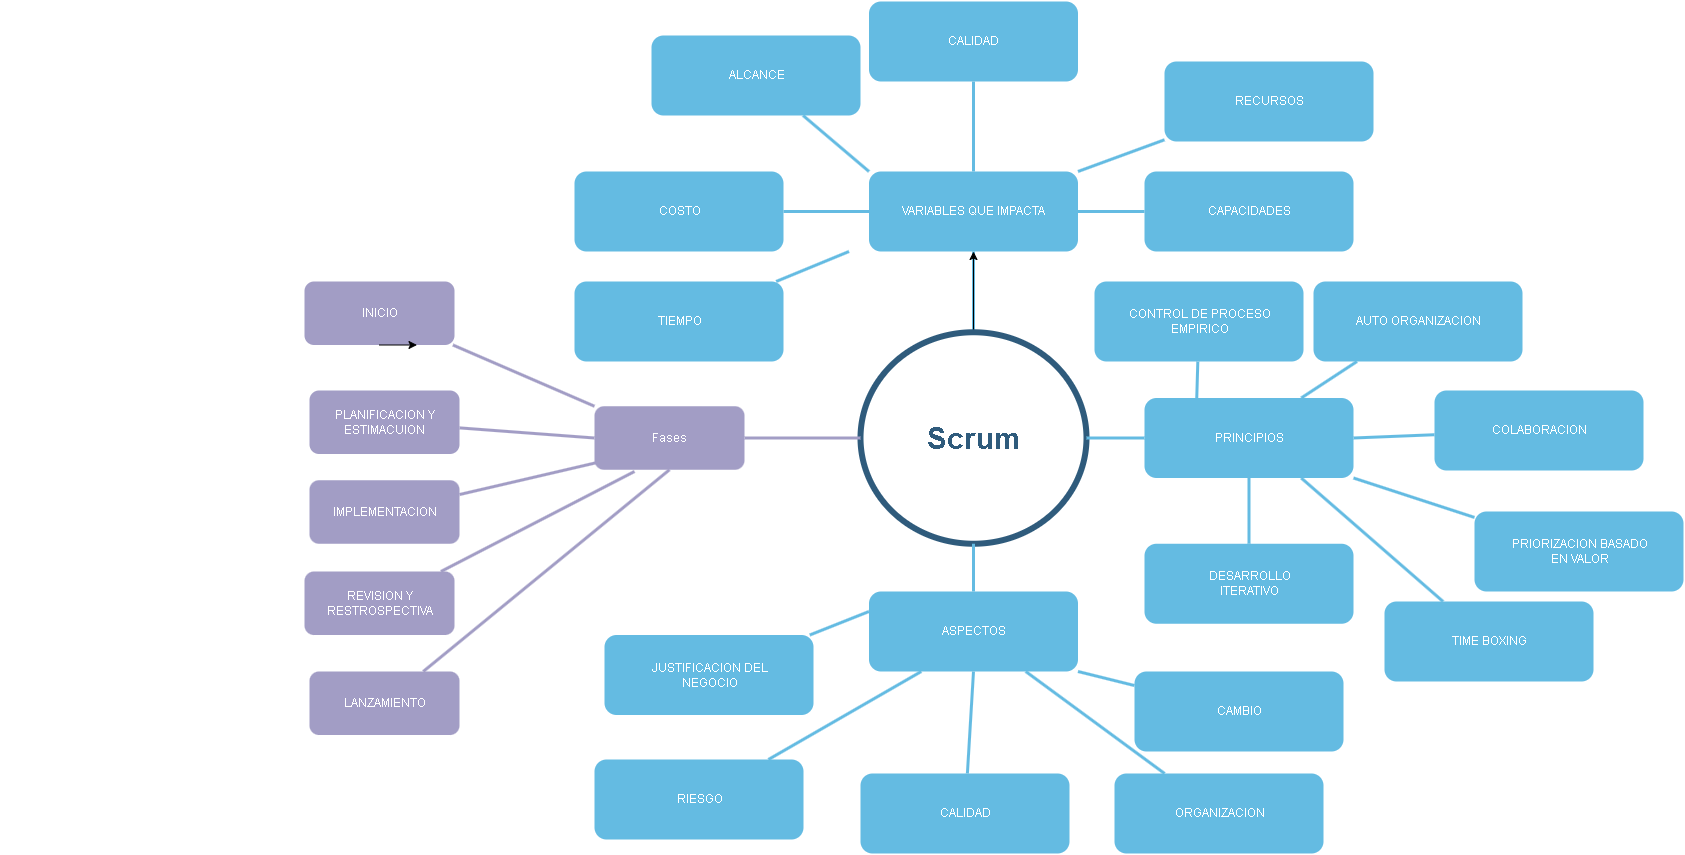

The diagram above was exported from draw.io. Its source (the exported page's mxGraphModel, read from the mxfile embedded in the PNG):
<mxGraphModel dx="1257" dy="691" grid="1" gridSize="10" guides="1" tooltips="1" connect="1" arrows="1" fold="1" page="1" pageScale="1" pageWidth="1169" pageHeight="827" background="none" math="0" shadow="0">
  <root>
    <mxCell id="0" />
    <mxCell id="1" parent="0" />
    <mxCell id="1372" value="VARIABLES QUE IMPACTA" style="rounded=1;fillColor=#64BBE2;strokeColor=none;strokeWidth=3;shadow=0;html=1;fontColor=#FFFFFF;" parent="1" vertex="1">
      <mxGeometry x="1004.5" y="470" width="209" height="80" as="geometry" />
    </mxCell>
    <mxCell id="1384" value="" style="edgeStyle=none;endArrow=none;strokeWidth=3;strokeColor=#64BBE2;html=1;exitX=0.5;exitY=0;exitDx=0;exitDy=0;" parent="1" source="1515" target="1372" edge="1">
      <mxGeometry x="-221.5" y="56.5" width="100" height="100" as="geometry">
        <mxPoint x="1103.1399973721223" y="440.0833771312973" as="sourcePoint" />
        <mxPoint x="-121.5" y="56.5" as="targetPoint" />
      </mxGeometry>
    </mxCell>
    <mxCell id="xq34KDnzy14Qq8nctA6c-1594" value="" style="edgeStyle=orthogonalEdgeStyle;rounded=0;orthogonalLoop=1;jettySize=auto;html=1;" edge="1" parent="1" source="1515" target="1372">
      <mxGeometry relative="1" as="geometry" />
    </mxCell>
    <mxCell id="1515" value="Scrum" style="ellipse;whiteSpace=wrap;html=1;shadow=0;fontFamily=Helvetica;fontSize=30;fontColor=#2F5B7C;align=center;strokeColor=#2F5B7C;strokeWidth=6;fillColor=#FFFFFF;fontStyle=1;gradientColor=none;" parent="1" vertex="1">
      <mxGeometry x="996" y="630.75" width="226" height="211.5" as="geometry" />
    </mxCell>
    <mxCell id="1527" value="Fases" style="rounded=1;fillColor=#a29dc5;strokeColor=none;strokeWidth=3;shadow=0;html=1;fontColor=#FFFFFF;" parent="1" vertex="1">
      <mxGeometry x="730" y="704.75" width="150" height="63.5" as="geometry" />
    </mxCell>
    <mxCell id="1539" value="" style="edgeStyle=none;endArrow=none;strokeWidth=3;strokeColor=#A29DC5;html=1;exitX=0;exitY=0.5;exitDx=0;exitDy=0;" parent="1" source="1515" target="1527" edge="1">
      <mxGeometry x="-1498" y="-303.5" width="100" height="100" as="geometry">
        <mxPoint x="312.614129265791" y="790.0626139198162" as="sourcePoint" />
        <mxPoint x="-1398" y="-303.5" as="targetPoint" />
      </mxGeometry>
    </mxCell>
    <mxCell id="1542" style="edgeStyle=none;rounded=0;html=1;exitX=0.5;exitY=1;endArrow=none;endFill=0;jettySize=auto;orthogonalLoop=1;strokeColor=#736CA8;strokeWidth=2;fillColor=#64bbe2;fontSize=20;fontColor=#23445D;" parent="1" edge="1">
      <mxGeometry relative="1" as="geometry">
        <mxPoint x="137" y="771.5" as="sourcePoint" />
        <mxPoint x="137" y="771.5" as="targetPoint" />
      </mxGeometry>
    </mxCell>
    <mxCell id="xq34KDnzy14Qq8nctA6c-1542" value="PRINCIPIOS" style="rounded=1;fillColor=#64BBE2;strokeColor=none;strokeWidth=3;shadow=0;html=1;fontColor=#FFFFFF;" vertex="1" parent="1">
      <mxGeometry x="1280" y="696.5" width="209" height="80" as="geometry" />
    </mxCell>
    <mxCell id="xq34KDnzy14Qq8nctA6c-1543" value="" style="edgeStyle=none;endArrow=none;strokeWidth=3;strokeColor=#64BBE2;html=1;exitX=1;exitY=0.5;exitDx=0;exitDy=0;" edge="1" parent="1" target="xq34KDnzy14Qq8nctA6c-1542" source="1515">
      <mxGeometry x="94" y="291.25" width="100" height="100" as="geometry">
        <mxPoint x="1424.5" y="865.75" as="sourcePoint" />
        <mxPoint x="194" y="291.25" as="targetPoint" />
      </mxGeometry>
    </mxCell>
    <mxCell id="xq34KDnzy14Qq8nctA6c-1545" value="ASPECTOS" style="rounded=1;fillColor=#64BBE2;strokeColor=none;strokeWidth=3;shadow=0;html=1;fontColor=#FFFFFF;" vertex="1" parent="1">
      <mxGeometry x="1004.5" y="890" width="209" height="80" as="geometry" />
    </mxCell>
    <mxCell id="xq34KDnzy14Qq8nctA6c-1546" value="" style="edgeStyle=none;endArrow=none;strokeWidth=3;strokeColor=#64BBE2;html=1;exitX=0.5;exitY=1;exitDx=0;exitDy=0;" edge="1" parent="1" target="xq34KDnzy14Qq8nctA6c-1545" source="1515">
      <mxGeometry x="-98" y="474.75" width="100" height="100" as="geometry">
        <mxPoint x="1100" y="850" as="sourcePoint" />
        <mxPoint x="2" y="474.75" as="targetPoint" />
      </mxGeometry>
    </mxCell>
    <mxCell id="xq34KDnzy14Qq8nctA6c-1547" value="CALIDAD" style="rounded=1;fillColor=#64BBE2;strokeColor=none;strokeWidth=3;shadow=0;html=1;fontColor=#FFFFFF;" vertex="1" parent="1">
      <mxGeometry x="996" y="1072" width="209" height="80" as="geometry" />
    </mxCell>
    <mxCell id="xq34KDnzy14Qq8nctA6c-1548" value="" style="edgeStyle=none;endArrow=none;strokeWidth=3;strokeColor=#64BBE2;html=1;exitX=0.5;exitY=1;exitDx=0;exitDy=0;" edge="1" parent="1" target="xq34KDnzy14Qq8nctA6c-1547" source="xq34KDnzy14Qq8nctA6c-1545">
      <mxGeometry x="-98" y="622.75" width="100" height="100" as="geometry">
        <mxPoint x="1109" y="990" as="sourcePoint" />
        <mxPoint x="2" y="622.75" as="targetPoint" />
      </mxGeometry>
    </mxCell>
    <mxCell id="xq34KDnzy14Qq8nctA6c-1549" value="DESARROLLO&lt;br&gt;ITERATIVO" style="rounded=1;fillColor=#64BBE2;strokeColor=none;strokeWidth=3;shadow=0;html=1;fontColor=#FFFFFF;" vertex="1" parent="1">
      <mxGeometry x="1280" y="842.25" width="209" height="80" as="geometry" />
    </mxCell>
    <mxCell id="xq34KDnzy14Qq8nctA6c-1550" value="" style="edgeStyle=none;endArrow=none;strokeWidth=3;strokeColor=#64BBE2;html=1;exitX=0.5;exitY=1;exitDx=0;exitDy=0;" edge="1" parent="1" target="xq34KDnzy14Qq8nctA6c-1549" source="xq34KDnzy14Qq8nctA6c-1542">
      <mxGeometry x="104" y="424.75" width="100" height="100" as="geometry">
        <mxPoint x="1232" y="870.5" as="sourcePoint" />
        <mxPoint x="204" y="424.75" as="targetPoint" />
      </mxGeometry>
    </mxCell>
    <mxCell id="xq34KDnzy14Qq8nctA6c-1551" value="INICIO" style="rounded=1;fillColor=#a29dc5;strokeColor=none;strokeWidth=3;shadow=0;html=1;fontColor=#FFFFFF;" vertex="1" parent="1">
      <mxGeometry x="440" y="580" width="150" height="63.5" as="geometry" />
    </mxCell>
    <mxCell id="xq34KDnzy14Qq8nctA6c-1552" value="" style="edgeStyle=none;endArrow=none;strokeWidth=3;strokeColor=#A29DC5;html=1;exitX=0;exitY=0;exitDx=0;exitDy=0;" edge="1" parent="1" target="xq34KDnzy14Qq8nctA6c-1551" source="1527">
      <mxGeometry x="-1808" y="-398.25" width="100" height="100" as="geometry">
        <mxPoint x="805" y="642" as="sourcePoint" />
        <mxPoint x="-1708" y="-398.25" as="targetPoint" />
      </mxGeometry>
    </mxCell>
    <mxCell id="xq34KDnzy14Qq8nctA6c-1553" value="PLANIFICACION Y&lt;br&gt;ESTIMACUION" style="rounded=1;fillColor=#a29dc5;strokeColor=none;strokeWidth=3;shadow=0;html=1;fontColor=#FFFFFF;" vertex="1" parent="1">
      <mxGeometry x="445" y="689" width="150" height="63.5" as="geometry" />
    </mxCell>
    <mxCell id="xq34KDnzy14Qq8nctA6c-1554" value="" style="edgeStyle=none;endArrow=none;strokeWidth=3;strokeColor=#A29DC5;html=1;exitX=0;exitY=0.5;exitDx=0;exitDy=0;" edge="1" parent="1" target="xq34KDnzy14Qq8nctA6c-1553" source="1527">
      <mxGeometry x="-1828" y="-319.25" width="100" height="100" as="geometry">
        <mxPoint x="720" y="736.5" as="sourcePoint" />
        <mxPoint x="-1728" y="-319.25" as="targetPoint" />
      </mxGeometry>
    </mxCell>
    <mxCell id="xq34KDnzy14Qq8nctA6c-1557" value="LANZAMIENTO" style="rounded=1;fillColor=#a29dc5;strokeColor=none;strokeWidth=3;shadow=0;html=1;fontColor=#FFFFFF;" vertex="1" parent="1">
      <mxGeometry x="445" y="970" width="150" height="63.5" as="geometry" />
    </mxCell>
    <mxCell id="xq34KDnzy14Qq8nctA6c-1558" value="" style="edgeStyle=none;endArrow=none;strokeWidth=3;strokeColor=#A29DC5;html=1;exitX=0.5;exitY=1;exitDx=0;exitDy=0;" edge="1" parent="1" target="xq34KDnzy14Qq8nctA6c-1557" source="1527">
      <mxGeometry x="-1818" y="-309.25" width="100" height="100" as="geometry">
        <mxPoint x="740" y="747" as="sourcePoint" />
        <mxPoint x="-1718" y="-309.25" as="targetPoint" />
      </mxGeometry>
    </mxCell>
    <mxCell id="xq34KDnzy14Qq8nctA6c-1559" value="IMPLEMENTACION" style="rounded=1;fillColor=#a29dc5;strokeColor=none;strokeWidth=3;shadow=0;html=1;fontColor=#FFFFFF;" vertex="1" parent="1">
      <mxGeometry x="445" y="778.75" width="150" height="63.5" as="geometry" />
    </mxCell>
    <mxCell id="xq34KDnzy14Qq8nctA6c-1560" value="" style="edgeStyle=none;endArrow=none;strokeWidth=3;strokeColor=#A29DC5;html=1;exitX=0;exitY=0.5;exitDx=0;exitDy=0;" edge="1" parent="1" target="xq34KDnzy14Qq8nctA6c-1559">
      <mxGeometry x="-1808" y="-299.25" width="100" height="100" as="geometry">
        <mxPoint x="750" y="757" as="sourcePoint" />
        <mxPoint x="-1708" y="-299.25" as="targetPoint" />
      </mxGeometry>
    </mxCell>
    <mxCell id="xq34KDnzy14Qq8nctA6c-1561" value="REVISION Y&lt;br&gt;RESTROSPECTIVA" style="rounded=1;fillColor=#a29dc5;strokeColor=none;strokeWidth=3;shadow=0;html=1;fontColor=#FFFFFF;" vertex="1" parent="1">
      <mxGeometry x="440" y="870" width="150" height="63.5" as="geometry" />
    </mxCell>
    <mxCell id="xq34KDnzy14Qq8nctA6c-1562" value="" style="edgeStyle=none;endArrow=none;strokeWidth=3;strokeColor=#A29DC5;html=1;" edge="1" parent="1" target="xq34KDnzy14Qq8nctA6c-1561">
      <mxGeometry x="-1823" y="-138.25" width="100" height="100" as="geometry">
        <mxPoint x="770" y="770" as="sourcePoint" />
        <mxPoint x="-1723" y="-138.25" as="targetPoint" />
      </mxGeometry>
    </mxCell>
    <mxCell id="xq34KDnzy14Qq8nctA6c-1563" style="edgeStyle=orthogonalEdgeStyle;rounded=0;orthogonalLoop=1;jettySize=auto;html=1;exitX=0.5;exitY=1;exitDx=0;exitDy=0;entryX=0.75;entryY=1;entryDx=0;entryDy=0;" edge="1" parent="1" source="xq34KDnzy14Qq8nctA6c-1551" target="xq34KDnzy14Qq8nctA6c-1551">
      <mxGeometry relative="1" as="geometry" />
    </mxCell>
    <mxCell id="xq34KDnzy14Qq8nctA6c-1564" value="CAMBIO" style="rounded=1;fillColor=#64BBE2;strokeColor=none;strokeWidth=3;shadow=0;html=1;fontColor=#FFFFFF;" vertex="1" parent="1">
      <mxGeometry x="1270" y="970" width="209" height="80" as="geometry" />
    </mxCell>
    <mxCell id="xq34KDnzy14Qq8nctA6c-1565" value="" style="edgeStyle=none;endArrow=none;strokeWidth=3;strokeColor=#64BBE2;html=1;exitX=1;exitY=1;exitDx=0;exitDy=0;" edge="1" parent="1" target="xq34KDnzy14Qq8nctA6c-1564" source="xq34KDnzy14Qq8nctA6c-1545">
      <mxGeometry x="-88" y="632.75" width="100" height="100" as="geometry">
        <mxPoint x="1119" y="980" as="sourcePoint" />
        <mxPoint x="12" y="632.75" as="targetPoint" />
      </mxGeometry>
    </mxCell>
    <mxCell id="xq34KDnzy14Qq8nctA6c-1566" value="JUSTIFICACION DEL&lt;br&gt;NEGOCIO" style="rounded=1;fillColor=#64BBE2;strokeColor=none;strokeWidth=3;shadow=0;html=1;fontColor=#FFFFFF;" vertex="1" parent="1">
      <mxGeometry x="740" y="933.5" width="209" height="80" as="geometry" />
    </mxCell>
    <mxCell id="xq34KDnzy14Qq8nctA6c-1567" value="" style="edgeStyle=none;endArrow=none;strokeWidth=3;strokeColor=#64BBE2;html=1;exitX=0;exitY=0.25;exitDx=0;exitDy=0;" edge="1" parent="1" target="xq34KDnzy14Qq8nctA6c-1566" source="xq34KDnzy14Qq8nctA6c-1545">
      <mxGeometry x="-78" y="642.75" width="100" height="100" as="geometry">
        <mxPoint x="1129" y="990" as="sourcePoint" />
        <mxPoint x="22" y="642.75" as="targetPoint" />
      </mxGeometry>
    </mxCell>
    <mxCell id="xq34KDnzy14Qq8nctA6c-1568" value="RIESGO" style="rounded=1;fillColor=#64BBE2;strokeColor=none;strokeWidth=3;shadow=0;html=1;fontColor=#FFFFFF;" vertex="1" parent="1">
      <mxGeometry x="730" y="1058" width="209" height="80" as="geometry" />
    </mxCell>
    <mxCell id="xq34KDnzy14Qq8nctA6c-1569" value="" style="edgeStyle=none;endArrow=none;strokeWidth=3;strokeColor=#64BBE2;html=1;exitX=0.25;exitY=1;exitDx=0;exitDy=0;" edge="1" parent="1" target="xq34KDnzy14Qq8nctA6c-1568" source="xq34KDnzy14Qq8nctA6c-1545">
      <mxGeometry x="-68" y="652.75" width="100" height="100" as="geometry">
        <mxPoint x="1139" y="1000" as="sourcePoint" />
        <mxPoint x="32" y="652.75" as="targetPoint" />
      </mxGeometry>
    </mxCell>
    <mxCell id="xq34KDnzy14Qq8nctA6c-1570" value="ORGANIZACION" style="rounded=1;fillColor=#64BBE2;strokeColor=none;strokeWidth=3;shadow=0;html=1;fontColor=#FFFFFF;" vertex="1" parent="1">
      <mxGeometry x="1250" y="1072" width="209" height="80" as="geometry" />
    </mxCell>
    <mxCell id="xq34KDnzy14Qq8nctA6c-1571" value="" style="edgeStyle=none;endArrow=none;strokeWidth=3;strokeColor=#64BBE2;html=1;exitX=0.75;exitY=1;exitDx=0;exitDy=0;" edge="1" parent="1" target="xq34KDnzy14Qq8nctA6c-1570" source="xq34KDnzy14Qq8nctA6c-1545">
      <mxGeometry x="167.5" y="656.75" width="100" height="100" as="geometry">
        <mxPoint x="1374.5" y="1004" as="sourcePoint" />
        <mxPoint x="267.5" y="656.75" as="targetPoint" />
      </mxGeometry>
    </mxCell>
    <mxCell id="xq34KDnzy14Qq8nctA6c-1572" value="TIME BOXING" style="rounded=1;fillColor=#64BBE2;strokeColor=none;strokeWidth=3;shadow=0;html=1;fontColor=#FFFFFF;" vertex="1" parent="1">
      <mxGeometry x="1520" y="900" width="209" height="80" as="geometry" />
    </mxCell>
    <mxCell id="xq34KDnzy14Qq8nctA6c-1573" value="" style="edgeStyle=none;endArrow=none;strokeWidth=3;strokeColor=#64BBE2;html=1;exitX=0.75;exitY=1;exitDx=0;exitDy=0;" edge="1" parent="1" target="xq34KDnzy14Qq8nctA6c-1572" source="xq34KDnzy14Qq8nctA6c-1542">
      <mxGeometry x="114" y="434.75" width="100" height="100" as="geometry">
        <mxPoint x="1395" y="787" as="sourcePoint" />
        <mxPoint x="214" y="434.75" as="targetPoint" />
      </mxGeometry>
    </mxCell>
    <mxCell id="xq34KDnzy14Qq8nctA6c-1574" value="PRIORIZACION BASADO&lt;br&gt;EN VALOR" style="rounded=1;fillColor=#64BBE2;strokeColor=none;strokeWidth=3;shadow=0;html=1;fontColor=#FFFFFF;" vertex="1" parent="1">
      <mxGeometry x="1610" y="810" width="209" height="80" as="geometry" />
    </mxCell>
    <mxCell id="xq34KDnzy14Qq8nctA6c-1575" value="" style="edgeStyle=none;endArrow=none;strokeWidth=3;strokeColor=#64BBE2;html=1;exitX=1;exitY=1;exitDx=0;exitDy=0;" edge="1" parent="1" target="xq34KDnzy14Qq8nctA6c-1574" source="xq34KDnzy14Qq8nctA6c-1542">
      <mxGeometry x="124" y="444.75" width="100" height="100" as="geometry">
        <mxPoint x="1405" y="797" as="sourcePoint" />
        <mxPoint x="224" y="444.75" as="targetPoint" />
      </mxGeometry>
    </mxCell>
    <mxCell id="xq34KDnzy14Qq8nctA6c-1576" value="COLABORACION" style="rounded=1;fillColor=#64BBE2;strokeColor=none;strokeWidth=3;shadow=0;html=1;fontColor=#FFFFFF;" vertex="1" parent="1">
      <mxGeometry x="1570" y="689" width="209" height="80" as="geometry" />
    </mxCell>
    <mxCell id="xq34KDnzy14Qq8nctA6c-1577" value="" style="edgeStyle=none;endArrow=none;strokeWidth=3;strokeColor=#64BBE2;html=1;exitX=1;exitY=0.5;exitDx=0;exitDy=0;" edge="1" parent="1" target="xq34KDnzy14Qq8nctA6c-1576" source="xq34KDnzy14Qq8nctA6c-1542">
      <mxGeometry x="134" y="454.75" width="100" height="100" as="geometry">
        <mxPoint x="1415" y="807" as="sourcePoint" />
        <mxPoint x="234" y="454.75" as="targetPoint" />
      </mxGeometry>
    </mxCell>
    <mxCell id="xq34KDnzy14Qq8nctA6c-1578" value="AUTO ORGANIZACION" style="rounded=1;fillColor=#64BBE2;strokeColor=none;strokeWidth=3;shadow=0;html=1;fontColor=#FFFFFF;" vertex="1" parent="1">
      <mxGeometry x="1449" y="580" width="209" height="80" as="geometry" />
    </mxCell>
    <mxCell id="xq34KDnzy14Qq8nctA6c-1579" value="" style="edgeStyle=none;endArrow=none;strokeWidth=3;strokeColor=#64BBE2;html=1;exitX=0.75;exitY=0;exitDx=0;exitDy=0;" edge="1" parent="1" target="xq34KDnzy14Qq8nctA6c-1578" source="xq34KDnzy14Qq8nctA6c-1542">
      <mxGeometry x="144" y="464.75" width="100" height="100" as="geometry">
        <mxPoint x="1425" y="817" as="sourcePoint" />
        <mxPoint x="244" y="464.75" as="targetPoint" />
      </mxGeometry>
    </mxCell>
    <mxCell id="xq34KDnzy14Qq8nctA6c-1580" value="CONTROL DE PROCESO&lt;br&gt;EMPIRICO" style="rounded=1;fillColor=#64BBE2;strokeColor=none;strokeWidth=3;shadow=0;html=1;fontColor=#FFFFFF;" vertex="1" parent="1">
      <mxGeometry x="1230" y="580" width="209" height="80" as="geometry" />
    </mxCell>
    <mxCell id="xq34KDnzy14Qq8nctA6c-1581" value="" style="edgeStyle=none;endArrow=none;strokeWidth=3;strokeColor=#64BBE2;html=1;exitX=0.25;exitY=0;exitDx=0;exitDy=0;" edge="1" parent="1" target="xq34KDnzy14Qq8nctA6c-1580" source="xq34KDnzy14Qq8nctA6c-1542">
      <mxGeometry x="124" y="137.75" width="100" height="100" as="geometry">
        <mxPoint x="1405" y="490" as="sourcePoint" />
        <mxPoint x="224" y="137.75" as="targetPoint" />
      </mxGeometry>
    </mxCell>
    <mxCell id="xq34KDnzy14Qq8nctA6c-1582" value="RECURSOS" style="rounded=1;fillColor=#64BBE2;strokeColor=none;strokeWidth=3;shadow=0;html=1;fontColor=#FFFFFF;" vertex="1" parent="1">
      <mxGeometry x="1300" y="360" width="209" height="80" as="geometry" />
    </mxCell>
    <mxCell id="xq34KDnzy14Qq8nctA6c-1583" value="" style="edgeStyle=none;endArrow=none;strokeWidth=3;strokeColor=#64BBE2;html=1;exitX=1;exitY=0;exitDx=0;exitDy=0;" edge="1" parent="1" target="xq34KDnzy14Qq8nctA6c-1582" source="1372">
      <mxGeometry x="99" y="-103" width="100" height="100" as="geometry">
        <mxPoint x="1307" y="456.25" as="sourcePoint" />
        <mxPoint x="199" y="-103" as="targetPoint" />
      </mxGeometry>
    </mxCell>
    <mxCell id="xq34KDnzy14Qq8nctA6c-1584" value="CALIDAD" style="rounded=1;fillColor=#64BBE2;strokeColor=none;strokeWidth=3;shadow=0;html=1;fontColor=#FFFFFF;" vertex="1" parent="1">
      <mxGeometry x="1004.5" y="300" width="209" height="80" as="geometry" />
    </mxCell>
    <mxCell id="xq34KDnzy14Qq8nctA6c-1585" value="" style="edgeStyle=none;endArrow=none;strokeWidth=3;strokeColor=#64BBE2;html=1;exitX=0.5;exitY=0;exitDx=0;exitDy=0;" edge="1" parent="1" target="xq34KDnzy14Qq8nctA6c-1584" source="1372">
      <mxGeometry x="-211.5" y="66.5" width="100" height="100" as="geometry">
        <mxPoint x="1119" y="641" as="sourcePoint" />
        <mxPoint x="-111.5" y="66.5" as="targetPoint" />
      </mxGeometry>
    </mxCell>
    <mxCell id="xq34KDnzy14Qq8nctA6c-1586" value="CAPACIDADES" style="rounded=1;fillColor=#64BBE2;strokeColor=none;strokeWidth=3;shadow=0;html=1;fontColor=#FFFFFF;" vertex="1" parent="1">
      <mxGeometry x="1280" y="470" width="209" height="80" as="geometry" />
    </mxCell>
    <mxCell id="xq34KDnzy14Qq8nctA6c-1587" value="" style="edgeStyle=none;endArrow=none;strokeWidth=3;strokeColor=#64BBE2;html=1;exitX=1;exitY=0.5;exitDx=0;exitDy=0;" edge="1" parent="1" target="xq34KDnzy14Qq8nctA6c-1586" source="1372">
      <mxGeometry x="-201.5" y="76.5" width="100" height="100" as="geometry">
        <mxPoint x="1129" y="651" as="sourcePoint" />
        <mxPoint x="-101.5" y="76.5" as="targetPoint" />
      </mxGeometry>
    </mxCell>
    <mxCell id="xq34KDnzy14Qq8nctA6c-1588" value="ALCANCE" style="rounded=1;fillColor=#64BBE2;strokeColor=none;strokeWidth=3;shadow=0;html=1;fontColor=#FFFFFF;" vertex="1" parent="1">
      <mxGeometry x="787" y="334" width="209" height="80" as="geometry" />
    </mxCell>
    <mxCell id="xq34KDnzy14Qq8nctA6c-1589" value="" style="edgeStyle=none;endArrow=none;strokeWidth=3;strokeColor=#64BBE2;html=1;exitX=0;exitY=0;exitDx=0;exitDy=0;" edge="1" parent="1" target="xq34KDnzy14Qq8nctA6c-1588" source="1372">
      <mxGeometry x="-191.5" y="86.5" width="100" height="100" as="geometry">
        <mxPoint x="1139" y="661" as="sourcePoint" />
        <mxPoint x="-91.5" y="86.5" as="targetPoint" />
      </mxGeometry>
    </mxCell>
    <mxCell id="xq34KDnzy14Qq8nctA6c-1590" value="COSTO" style="rounded=1;fillColor=#64BBE2;strokeColor=none;strokeWidth=3;shadow=0;html=1;fontColor=#FFFFFF;" vertex="1" parent="1">
      <mxGeometry x="710" y="470" width="209" height="80" as="geometry" />
    </mxCell>
    <mxCell id="xq34KDnzy14Qq8nctA6c-1591" value="" style="edgeStyle=none;endArrow=none;strokeWidth=3;strokeColor=#64BBE2;html=1;exitX=0;exitY=0.5;exitDx=0;exitDy=0;" edge="1" parent="1" target="xq34KDnzy14Qq8nctA6c-1590" source="1372">
      <mxGeometry x="-546" y="56.5" width="100" height="100" as="geometry">
        <mxPoint x="784.5" y="631" as="sourcePoint" />
        <mxPoint x="-446" y="56.5" as="targetPoint" />
      </mxGeometry>
    </mxCell>
    <mxCell id="xq34KDnzy14Qq8nctA6c-1592" value="TIEMPO" style="rounded=1;fillColor=#64BBE2;strokeColor=none;strokeWidth=3;shadow=0;html=1;fontColor=#FFFFFF;" vertex="1" parent="1">
      <mxGeometry x="710" y="580" width="209" height="80" as="geometry" />
    </mxCell>
    <mxCell id="xq34KDnzy14Qq8nctA6c-1593" value="" style="edgeStyle=none;endArrow=none;strokeWidth=3;strokeColor=#64BBE2;html=1;exitX=0;exitY=1;exitDx=0;exitDy=0;" edge="1" parent="1" target="xq34KDnzy14Qq8nctA6c-1592">
      <mxGeometry x="-546" y="166.5" width="100" height="100" as="geometry">
        <mxPoint x="984.5" y="550" as="sourcePoint" />
        <mxPoint x="-446" y="166.5" as="targetPoint" />
      </mxGeometry>
    </mxCell>
    <mxCell id="xq34KDnzy14Qq8nctA6c-1595" style="edgeStyle=orthogonalEdgeStyle;rounded=0;orthogonalLoop=1;jettySize=auto;html=1;exitX=0.5;exitY=1;exitDx=0;exitDy=0;" edge="1" parent="1" source="xq34KDnzy14Qq8nctA6c-1584" target="xq34KDnzy14Qq8nctA6c-1584">
      <mxGeometry relative="1" as="geometry" />
    </mxCell>
  </root>
</mxGraphModel>